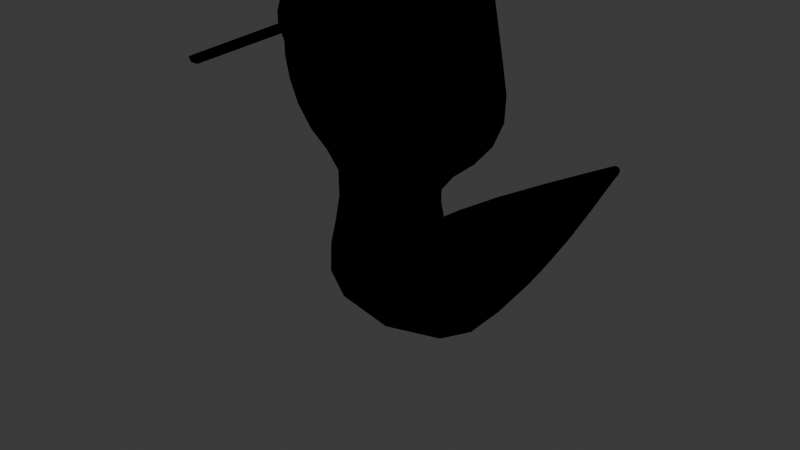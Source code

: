 # Source: AlyShieldSnake.blend  (saved by Blender 4.3.34; exported with 4.5.12 LTS)
import bpy
from mathutils import Matrix  # noqa: F401  (used for matrix-valued properties, if any)

bpy.ops.wm.read_factory_settings(use_empty=True)
scene = bpy.context.scene
scene.name = 'Scene'

# ---- collections
col_collection = bpy.data.collections.new('Collection'); scene.collection.children.link(col_collection)

# ---- images (referenced by path relative to the original .blend; pixels are not part of the script)
import os
ASSET_DIR = os.environ.get("B2B_ASSET_DIR", "")  # directory of the original .blend (textures are referenced by path, not embedded)
HERE = os.path.dirname(os.path.abspath(__file__))  # packed textures are extracted next to this script under _unpacked/

def load_image(name, relpath, width, height, colorspace="sRGB"):
    """Load a texture the original file referenced (path relative to the .blend, or extracted next to this script)."""
    p = next((c for c in (os.path.join(HERE, relpath), os.path.join(ASSET_DIR, relpath)) if relpath and os.path.exists(c)), "")
    if p:
        img = bpy.data.images.load(p, check_existing=True)
        img.name = name
    else:  # same state as the original file: an image datablock whose file is absent (Cycles renders it pink)
        img = bpy.data.images.new(name, width, height)
        img.source = "FILE"
        img.filepath = "//" + (relpath or name)
    img.colorspace_settings.name = colorspace
    return img
img_body00 = load_image('Body00', 'Body00.png', 1024, 1024, 'sRGB')
img_eye00 = load_image('Eye00', 'Eye00.png', 1024, 1024, 'sRGB')

# ---- materials (node trees are filled in below, after node groups)
mat_body00 = bpy.data.materials.new('Body00')
mat_body00.diffuse_color = (0.3613, 0.3613, 0.3613, 1.0)
mat_body00.roughness = 0.07347
mat_body00.metallic = 0.449
mat_mouth00 = bpy.data.materials.new('Mouth00')
mat_mouth00.diffuse_color = (0.07433, 0.08804, 0.08891, 1.0)
mat_tongue00 = bpy.data.materials.new('Tongue00')
mat_tongue00.diffuse_color = (0.8, 0.04623, 0.3453, 1.0)
mat_eye00 = bpy.data.materials.new('Eye00')
mat_innermouth00 = bpy.data.materials.new('InnerMouth00')
mat_outline = bpy.data.materials.new('Outline')
mat_outline.use_backface_culling = True
mat_outline.diffuse_color = (0.0, 0.0, 0.0, 1.0)

# ---- material node trees
mat_body00.use_nodes = True; mat_body00.node_tree.nodes.clear()
_N = mat_body00.node_tree.nodes; _L = mat_body00.node_tree.links
n0 = _N.new('ShaderNodeBsdfPrincipled'); n0.name = 'Principled BSDF'; n0.location = (10, 300)
n1 = _N.new('ShaderNodeOutputMaterial'); n1.name = 'Material Output'; n1.location = (300, 300)
n2 = _N.new('ShaderNodeTexImage'); n2.name = 'Image Texture'; n2.location = (-280, 280)
n2.image = img_body00
_L.new(n0.outputs[0], n1.inputs[0])
_L.new(n2.outputs[0], n0.inputs[0])
n1.is_active_output = True
mat_mouth00.use_nodes = True; mat_mouth00.node_tree.nodes.clear()
_N = mat_mouth00.node_tree.nodes; _L = mat_mouth00.node_tree.links
n0 = _N.new('ShaderNodeBsdfPrincipled'); n0.name = 'Principled BSDF'; n0.location = (10, 300)
n0.inputs[0].default_value = (0.02122, 0.02122, 0.02122, 1.0)
n1 = _N.new('ShaderNodeOutputMaterial'); n1.name = 'Material Output'; n1.location = (300, 300)
_L.new(n0.outputs[0], n1.inputs[0])
n1.is_active_output = True
mat_tongue00.use_nodes = True; mat_tongue00.node_tree.nodes.clear()
_N = mat_tongue00.node_tree.nodes; _L = mat_tongue00.node_tree.links
n0 = _N.new('ShaderNodeBsdfPrincipled'); n0.name = 'Principled BSDF'; n0.location = (10, 300)
n0.inputs[0].default_value = (0.8001, 0.009184, 0.4985, 1.0)
n1 = _N.new('ShaderNodeOutputMaterial'); n1.name = 'Material Output'; n1.location = (300, 300)
_L.new(n0.outputs[0], n1.inputs[0])
n1.is_active_output = True
mat_eye00.use_nodes = True; mat_eye00.node_tree.nodes.clear()
_N = mat_eye00.node_tree.nodes; _L = mat_eye00.node_tree.links
n0 = _N.new('ShaderNodeBsdfPrincipled'); n0.name = 'Principled BSDF'; n0.location = (10, 300)
n1 = _N.new('ShaderNodeOutputMaterial'); n1.name = 'Material Output'; n1.location = (300, 300)
n2 = _N.new('ShaderNodeTexImage'); n2.name = 'Image Texture'; n2.location = (-825, 258)
n2.image = img_eye00
n3 = _N.new('ShaderNodeMix'); n3.name = 'Mix.001'; n3.location = (-491, 315)
n3.data_type = 'RGBA'
n3.inputs[6].default_value = (0.02122, 0.02122, 0.02122, 1.0)
_L.new(n0.outputs[0], n1.inputs[0])
_L.new(n2.outputs[1], n3.inputs[0])
_L.new(n3.outputs[2], n0.inputs[0])
_L.new(n2.outputs[0], n3.inputs[7])
n1.is_active_output = True
mat_innermouth00.use_nodes = True; mat_innermouth00.node_tree.nodes.clear()
_N = mat_innermouth00.node_tree.nodes; _L = mat_innermouth00.node_tree.links
n0 = _N.new('ShaderNodeBsdfPrincipled'); n0.name = 'Principled BSDF'; n0.location = (10, 300)
n0.inputs[0].default_value = (0.8001, 0.09442, 0.2545, 1.0)
n1 = _N.new('ShaderNodeOutputMaterial'); n1.name = 'Material Output'; n1.location = (300, 300)
_L.new(n0.outputs[0], n1.inputs[0])
n1.is_active_output = True
mat_outline.use_nodes = True; mat_outline.node_tree.nodes.clear()
_N = mat_outline.node_tree.nodes; _L = mat_outline.node_tree.links
n0 = _N.new('ShaderNodeOutputMaterial'); n0.name = 'Material Output'; n0.location = (300, 300)
n1 = _N.new('ShaderNodeEmission'); n1.name = 'Emission'; n1.location = (10, 300)
n1.inputs[0].default_value = (0.0, 0.0, 0.0, 1.0)
_L.new(n1.outputs[0], n0.inputs[0])
n0.is_active_output = True

# ---- world
world_world = bpy.data.worlds.new('World'); scene.world = world_world
world_world.use_nodes = True; world_world.node_tree.nodes.clear()
_N = world_world.node_tree.nodes; _L = world_world.node_tree.links
n0 = _N.new('ShaderNodeOutputWorld'); n0.name = 'World Output'; n0.location = (300, 300)
n1 = _N.new('ShaderNodeBackground'); n1.name = 'Background'; n1.location = (10, 300)
n1.inputs[0].default_value = (0.05088, 0.05088, 0.05088, 1.0)
_L.new(n1.outputs[0], n0.inputs[0])
n0.is_active_output = True
world_world.color = (0.05088, 0.05088, 0.05088)
world_world.sun_shadow_jitter_overblur = 0.0

# ---- meshes
me_plane = bpy.data.meshes.new('Plane')
me_plane.from_pydata([(-0.006685, 1.786, -0.006685), (0.006685, 1.786, -0.006685), (0.006685, 1.786, 0.006685), (-0.006685, 1.786, 0.006685), (-0.3637, -0.8408, -0.02345), (0.3637, -0.8408, -0.02345), (0.3637, -0.6161, 0.2089), (-0.3637, -0.6161, 0.2089), (-0.5297, -1.048, 1.4), (0.5297, -1.048, 1.4), (0.5297, -0.6619, 1.4), (-0.5297, -0.6619, 1.4), (0.06914, -1.51, 2.021), (-0.06914, -1.51, 2.021), (-0.4304, -1.121, 1.729), (0.4304, -1.121, 1.729), (0.4304, -0.7462, 2.09), (-0.4304, -0.7462, 2.09), (-0.2406, -0.9834, 0.904), (0.2406, -0.9834, 0.904), (0.2406, -0.7263, 0.904), (-0.2406, -0.7263, 0.904), (-0.2246, 0.5761, -0.13), (0.2246, 0.5761, -0.13), (0.2246, 0.5761, 0.13), (-0.2246, 0.5761, 0.13), (-0.4052, -1.026, 1.133), (0.4052, -1.026, 1.133), (0.4052, -0.6841, 1.133), (-0.4052, -0.6841, 1.133), (-0.5153, -1.088, 1.642), (0.5153, -1.088, 1.642), (0.5153, -0.6215, 1.719), (-0.5153, -0.6215, 1.719), (-0.2799, -0.9906, 0.5051), (0.2799, -0.9906, 0.5051), (0.2799, -0.7191, 0.5494), (-0.2799, -0.7191, 0.5494), (-0.2104, -1.321, 1.778), (0.2104, -1.321, 1.778), (-0.3179, -0.1512, -0.1573), (0.3179, -0.1512, -0.1573), (0.3179, -0.107, 0.1573), (-0.3179, -0.107, 0.1573), (-0.01158, 1.786, -0.01158), (0.01158, 1.786, -0.01158), (0.01158, 1.786, 0.01158), (-0.01158, 1.786, 0.01158), (-0.008819, 1.786, -0.008774), (0.008819, 1.786, -0.008774), (0.008819, 1.786, 0.008774), (-0.008819, 1.786, 0.008774), (-0.01227, 1.768, -0.01085), (0.01227, 1.768, -0.01085), (0.01227, 1.768, 0.01085), (-0.01227, 1.768, 0.01085), (-0.06127, 1.501, -0.0391), (0.06127, 1.501, -0.0391), (0.06127, 1.501, 0.0391), (-0.06127, 1.501, 0.0391), (-0.006685, 1.786, 0.0), (0.0, 1.786, 0.006685), (0.006685, 1.786, 0.0), (0.0, 1.786, -0.006685), (-0.077, -1.519, 1.933), (0.077, -1.519, 1.933), (-1.164e-10, -1.523, 2.036), (-0.3325, -0.9734, 0.219), (-2.561e-09, -0.8829, -0.06701), (0.3325, -0.9734, 0.219), (5.472e-09, -1.042, 0.4968), (0.5002, -0.7285, 0.0927), (0.3325, -0.7048, 0.3532), (0.3849, -0.8549, 0.5272), (2.561e-09, -0.574, 0.2524), (-0.3325, -0.7048, 0.3532), (-5.472e-09, -0.6682, 0.5577), (-0.5002, -0.7285, 0.0927), (-0.3849, -0.8549, 0.5272), (-0.2378, -0.9832, 0.7366), (0.2378, -0.9832, 0.7366), (-2.328e-10, -1.032, 0.904), (0.2378, -0.7266, 0.7422), (0.3308, -0.8549, 0.904), (-0.2378, -0.7266, 0.7422), (2.328e-10, -0.6781, 0.904), (-0.3308, -0.8549, 0.904), (-0.4849, -1.037, 1.26), (-1.397e-09, -1.09, 1.133), (0.4849, -1.037, 1.26), (-8.382e-09, -1.12, 1.4), (0.5572, -0.8549, 1.133), (0.4849, -0.6728, 1.26), (0.7283, -0.8549, 1.4), (1.397e-09, -0.6201, 1.133), (-0.4849, -0.6728, 1.26), (8.382e-09, -0.5896, 1.4), (-0.5572, -0.8549, 1.133), (-0.7283, -0.8549, 1.4), (-0.3264, -1.204, 1.752), (-2.503e-09, -1.192, 1.661), (0.3264, -1.204, 1.752), (-2.488e-09, -1.333, 1.716), (0.5918, -0.9338, 1.909), (0.3264, -0.9888, 2.135), (2.503e-09, -0.6759, 2.158), (-0.3264, -0.9888, 2.135), (2.488e-09, -1.245, 2.169), (-0.5918, -0.9338, 1.909), (-0.4877, -1.094, 1.7), (-4.191e-09, -1.176, 1.628), (0.4877, -1.094, 1.7), (0.7085, -0.8549, 1.68), (0.4877, -0.6358, 1.927), (4.191e-09, -0.534, 1.733), (-0.4877, -0.6358, 1.927), (-0.7085, -0.8549, 1.68), (-0.28, 0.1916, -0.1538), (6.286e-09, 0.5761, -0.1787), (0.28, 0.1916, -0.1538), (-4.424e-09, -0.1595, -0.2162), (0.3088, 0.5761, 3.609e-09), (0.28, 0.1971, 0.1538), (0.4371, -0.1291, 0.0), (-6.286e-09, 0.5761, 0.1787), (-0.28, 0.1971, 0.1538), (4.424e-09, -0.09865, 0.2162), (-0.3088, 0.5761, -3.609e-09), (-0.4371, -0.1291, 0.0), (-0.3526, -0.5305, -0.1345), (0.3526, -0.5305, -0.1345), (0.3526, -0.3973, 0.1576), (-0.3526, -0.3973, 0.1576), (-0.006595, 1.786, -0.006595), (0.0, 1.786, -0.01158), (0.006595, 1.786, -0.006595), (0.01158, 1.786, 0.0), (0.006595, 1.786, 0.006595), (0.0, 1.786, 0.01158), (-0.006595, 1.786, 0.006595), (-0.01158, 1.786, 0.0), (-0.008628, 1.786, -0.008622), (0.008628, 1.786, -0.008622), (0.0, 1.786, -0.01206), (0.008628, 1.786, 0.008622), (0.01213, 1.786, 0.0), (-0.008628, 1.786, 0.008622), (-1.164e-10, 1.786, 0.01206), (-0.01213, 1.786, 0.0), (-0.00955, 1.783, -0.00927), (0.00955, 1.783, -0.00927), (-1.455e-11, 1.768, -0.01492), (0.00955, 1.783, 0.00927), (0.01687, 1.768, -1.455e-10), (-0.00955, 1.783, 0.00927), (1.455e-11, 1.768, 0.01492), (-0.01687, 1.768, 1.455e-10), (-0.02274, 1.711, -0.01689), (0.02274, 1.711, -0.01689), (1.164e-09, 1.501, -0.05376), (0.02274, 1.711, 0.01689), (0.08425, 1.501, 7.567e-10), (-0.02274, 1.711, 0.01689), (-1.164e-09, 1.501, 0.05376), (-0.08425, 1.501, -7.567e-10), (-0.1401, 1.068, -0.08412), (0.1401, 1.068, -0.08412), (0.1401, 1.068, 0.08412), (-0.1401, 1.068, 0.08412), (-0.3088, -1.003, 1.024), (0.3088, -1.003, 1.024), (0.3088, -0.707, 1.024), (-0.3088, -0.707, 1.024), (-0.534, -1.07, 1.536), (0.534, -1.07, 1.536), (0.534, -0.64, 1.546), (-0.534, -0.64, 1.546), (0.0, 1.786, 7.276e-12), (-1.164e-10, -1.546, 1.932), (-3.74e-09, -1.024, 0.1938), (0.4572, -0.8391, 0.2861), (3.74e-09, -0.6544, 0.3783), (-0.4572, -0.8391, 0.2861), (2.765e-09, -1.031, 0.7356), (0.327, -0.8549, 0.7394), (-2.765e-09, -0.6785, 0.7432), (-0.327, -0.8549, 0.7394), (3.609e-09, -1.105, 1.26), (0.6667, -0.8549, 1.26), (-3.609e-09, -0.6046, 1.26), (-0.6667, -0.8549, 1.26), (-1.12e-08, -1.245, 1.68), (0.4489, -1.096, 1.944), (1.12e-08, -0.9484, 2.207), (-0.4489, -1.096, 1.944), (2.212e-09, -1.436, 2.111), (-7.531e-09, -1.179, 1.658), (0.6706, -0.8647, 1.813), (7.531e-09, -0.55, 1.969), (-0.6706, -0.8647, 1.813), (-4.278e-09, 0.1906, -0.2114), (0.385, 0.1944, 3.027e-09), (4.278e-09, 0.1982, 0.2114), (-0.385, 0.1944, -3.027e-09), (-3.114e-09, -0.5555, -0.1892), (0.4848, -0.4639, 0.01159), (3.114e-09, -0.3723, 0.2124), (-0.4848, -0.4639, 0.01159), (-4.366e-11, 1.786, -0.008625), (0.008625, 1.786, -5.093e-11), (3.638e-11, 1.786, 0.008625), (-0.008625, 1.786, 5.093e-11), (0.0, 1.786, -0.01157), (0.01158, 1.786, 1.164e-10), (-2.91e-11, 1.786, 0.01157), (-0.01158, 1.786, 0.0), (2.019e-10, 1.783, -0.01275), (0.01313, 1.783, -1.346e-10), (-2.019e-10, 1.783, 0.01275), (-0.01313, 1.783, 1.346e-10), (-3.201e-10, 1.711, -0.02322), (0.03127, 1.711, -1.382e-10), (3.201e-10, 1.711, 0.02322), (-0.03127, 1.711, 1.382e-10), (-2.474e-09, 1.068, -0.1157), (0.1926, 1.068, 1.15e-09), (2.474e-09, 1.068, 0.1157), (-0.1926, 1.068, -1.15e-09), (6.345e-09, -1.058, 1.024), (0.4246, -0.8549, 1.024), (-6.345e-09, -0.6516, 1.024), (-0.4246, -0.8549, 1.024), (-2.387e-09, -1.15, 1.534), (0.7343, -0.8549, 1.541), (2.387e-09, -0.5594, 1.547), (-0.7343, -0.8549, 1.541), (-0.06914, -1.522, 1.822), (0.06914, -1.522, 1.822), (-0.2104, -1.333, 1.778), (0.2104, -1.333, 1.778), (-0.06675, -1.534, 1.908), (0.0, -1.533, 1.804), (0.06675, -1.534, 1.908), (-2.488e-09, -1.336, 1.716), (0.03124, -1.342, 1.938), (-0.03124, -1.342, 1.938), (-0.1216, -1.449, 1.794), (0.1216, -1.449, 1.794), (3.121e-08, -1.557, 1.904), (0.0, -1.444, 1.747), (0.1517, -1.455, 1.922), (-0.1517, -1.455, 1.922), (0.077, -1.551, 1.905), (-1.164e-10, -1.577, 1.901), (-0.077, -1.551, 1.905), (0.2893, -1.324, 1.946), (0.1657, -1.468, 1.92), (-0.2893, -1.324, 1.946), (-0.1657, -1.468, 1.92), (0.06675, -1.531, 1.893), (3.121e-08, -1.555, 1.889), (-0.06675, -1.531, 1.893), (0.03124, -1.341, 1.932), (0.1517, -1.453, 1.907), (-0.03124, -1.341, 1.932), (-0.1517, -1.453, 1.907), (0.2479, -1.343, 1.942), (-0.2479, -1.343, 1.942), (0.2479, -1.34, 1.927), (-0.2479, -1.34, 1.927), (0.005918, -2.165, 1.91), (-0.005918, -2.165, 1.91), (0.005918, -2.163, 1.907), (-0.005918, -2.163, 1.907), (0.2104, -1.257, 2.107), (0.2893, -1.289, 1.942), (-0.2893, -1.289, 1.942), (-0.2104, -1.257, 2.107), (0.1216, -1.435, 2.064), (-0.1216, -1.435, 2.064), (0.1657, -1.436, 1.937), (-0.1657, -1.436, 1.937)], [], [(3, 61, 177, 60), (61, 2, 62, 177), (177, 62, 1, 63), (60, 177, 63, 0), (178, 65, 12, 66), (64, 178, 66, 13), (4, 68, 179, 67), (68, 5, 69, 179), (179, 69, 35, 70), (67, 179, 70, 34), (5, 71, 180, 69), (71, 6, 72, 180), (180, 72, 36, 73), (69, 180, 73, 35), (6, 74, 181, 72), (74, 7, 75, 181), (181, 75, 37, 76), (72, 181, 76, 36), (7, 77, 182, 75), (77, 4, 67, 182), (182, 67, 34, 78), (75, 182, 78, 37), (34, 70, 183, 79), (70, 35, 80, 183), (183, 80, 19, 81), (79, 183, 81, 18), (35, 73, 184, 80), (73, 36, 82, 184), (184, 82, 20, 83), (80, 184, 83, 19), (36, 76, 185, 82), (76, 37, 84, 185), (185, 84, 21, 85), (82, 185, 85, 20), (37, 78, 186, 84), (78, 34, 79, 186), (186, 79, 18, 86), (84, 186, 86, 21), (26, 88, 187, 87), (88, 27, 89, 187), (187, 89, 9, 90), (87, 187, 90, 8), (27, 91, 188, 89), (91, 28, 92, 188), (188, 92, 10, 93), (89, 188, 93, 9), (28, 94, 189, 92), (94, 29, 95, 189), (189, 95, 11, 96), (92, 189, 96, 10), (29, 97, 190, 95), (97, 26, 87, 190), (190, 87, 8, 98), (95, 190, 98, 11), (14, 100, 191, 99), (100, 15, 101, 191), (191, 101, 39, 102), (99, 191, 102, 38), (15, 103, 192, 101), (103, 16, 104, 192), (192, 104, 274, 275), (101, 192, 275, 39), (16, 105, 193, 104), (105, 17, 106, 193), (193, 106, 277, 107), (104, 193, 107, 274), (17, 108, 194, 106), (108, 14, 99, 194), (194, 99, 38, 276), (106, 194, 276, 277), (280, 278, 12, 65), (274, 107, 195, 278), (107, 277, 279, 195), (195, 279, 13, 66), (278, 195, 66, 12), (279, 281, 64, 13), (30, 110, 196, 109), (110, 31, 111, 196), (196, 111, 15, 100), (109, 196, 100, 14), (31, 112, 197, 111), (112, 32, 113, 197), (197, 113, 16, 103), (111, 197, 103, 15), (32, 114, 198, 113), (114, 33, 115, 198), (198, 115, 17, 105), (113, 198, 105, 16), (33, 116, 199, 115), (116, 30, 109, 199), (199, 109, 14, 108), (115, 199, 108, 17), (22, 118, 200, 117), (118, 23, 119, 200), (200, 119, 41, 120), (117, 200, 120, 40), (23, 121, 201, 119), (121, 24, 122, 201), (201, 122, 42, 123), (119, 201, 123, 41), (24, 124, 202, 122), (124, 25, 125, 202), (202, 125, 43, 126), (122, 202, 126, 42), (25, 127, 203, 125), (127, 22, 117, 203), (203, 117, 40, 128), (125, 203, 128, 43), (40, 120, 204, 129), (120, 41, 130, 204), (204, 130, 5, 68), (129, 204, 68, 4), (41, 123, 205, 130), (123, 42, 131, 205), (205, 131, 6, 71), (130, 205, 71, 5), (42, 126, 206, 131), (126, 43, 132, 206), (206, 132, 7, 74), (131, 206, 74, 6), (43, 128, 207, 132), (128, 40, 129, 207), (207, 129, 4, 77), (132, 207, 77, 7), (44, 133, 208, 134), (134, 208, 135, 45), (208, 63, 1, 135), (133, 0, 63, 208), (45, 135, 209, 136), (136, 209, 137, 46), (209, 62, 2, 137), (135, 1, 62, 209), (46, 137, 210, 138), (138, 210, 139, 47), (210, 61, 3, 139), (137, 2, 61, 210), (47, 139, 211, 140), (140, 211, 133, 44), (211, 60, 0, 133), (139, 3, 60, 211), (44, 134, 212, 141), (134, 45, 142, 212), (212, 142, 49, 143), (141, 212, 143, 48), (45, 136, 213, 142), (136, 46, 144, 213), (213, 144, 50, 145), (142, 213, 145, 49), (46, 138, 214, 144), (138, 47, 146, 214), (214, 146, 51, 147), (144, 214, 147, 50), (47, 140, 215, 146), (140, 44, 141, 215), (215, 141, 48, 148), (146, 215, 148, 51), (48, 143, 216, 149), (143, 49, 150, 216), (216, 150, 53, 151), (149, 216, 151, 52), (49, 145, 217, 150), (145, 50, 152, 217), (217, 152, 54, 153), (150, 217, 153, 53), (50, 147, 218, 152), (147, 51, 154, 218), (218, 154, 55, 155), (152, 218, 155, 54), (51, 148, 219, 154), (148, 48, 149, 219), (219, 149, 52, 156), (154, 219, 156, 55), (52, 151, 220, 157), (151, 53, 158, 220), (220, 158, 57, 159), (157, 220, 159, 56), (53, 153, 221, 158), (153, 54, 160, 221), (221, 160, 58, 161), (158, 221, 161, 57), (54, 155, 222, 160), (155, 55, 162, 222), (222, 162, 59, 163), (160, 222, 163, 58), (55, 156, 223, 162), (156, 52, 157, 223), (223, 157, 56, 164), (162, 223, 164, 59), (56, 159, 224, 165), (159, 57, 166, 224), (224, 166, 23, 118), (165, 224, 118, 22), (57, 161, 225, 166), (161, 58, 167, 225), (225, 167, 24, 121), (166, 225, 121, 23), (58, 163, 226, 167), (163, 59, 168, 226), (226, 168, 25, 124), (167, 226, 124, 24), (59, 164, 227, 168), (164, 56, 165, 227), (227, 165, 22, 127), (168, 227, 127, 25), (18, 81, 228, 169), (81, 19, 170, 228), (228, 170, 27, 88), (169, 228, 88, 26), (19, 83, 229, 170), (83, 20, 171, 229), (229, 171, 28, 91), (170, 229, 91, 27), (20, 85, 230, 171), (85, 21, 172, 230), (230, 172, 29, 94), (171, 230, 94, 28), (21, 86, 231, 172), (86, 18, 169, 231), (231, 169, 26, 97), (172, 231, 97, 29), (8, 90, 232, 173), (90, 9, 174, 232), (232, 174, 31, 110), (173, 232, 110, 30), (9, 93, 233, 174), (93, 10, 175, 233), (233, 175, 32, 112), (174, 233, 112, 31), (10, 96, 234, 175), (96, 11, 176, 234), (234, 176, 33, 114), (175, 234, 114, 32), (11, 98, 235, 176), (98, 8, 173, 235), (235, 173, 30, 116), (176, 235, 116, 33), (236, 241, 253, 254), (241, 237, 252, 253), (238, 243, 249, 246), (243, 239, 247, 249), (249, 247, 237, 241), (246, 249, 241, 236), (239, 255, 256, 247), (247, 256, 252, 237), (257, 238, 246, 258), (258, 246, 236, 254), (250, 266, 268, 263), (102, 39, 239, 243), (38, 102, 243, 238), (276, 38, 238, 257), (39, 275, 255, 239), (178, 64, 281, 276, 275, 280, 65), (257, 255, 275, 276), (242, 248, 253, 252), (248, 240, 254, 253), (266, 250, 256, 255), (250, 242, 252, 256), (251, 267, 257, 258), (240, 251, 258, 254), (267, 266, 255, 257), (260, 259, 263, 268, 269, 265, 261), (248, 242, 259, 260), (251, 240, 261, 265), (242, 250, 263, 259), (240, 248, 260, 261), (262, 244, 270, 272), (267, 251, 265, 269), (245, 244, 266, 267), (262, 264, 269, 268), (244, 262, 268, 266), (264, 245, 267, 269), (270, 271, 273, 272), (244, 245, 271, 270), (245, 264, 273, 271), (264, 262, 272, 273), (277, 276, 281, 279), (275, 274, 278, 280)])
me_plane.polygons.foreach_set('use_smooth', [True] * 277)
me_plane.polygons.foreach_set('material_index', [0, 0, 0, 0, 0, 0, 0, 0, 0, 0, 0, 0, 0, 0, 0, 0, 0, 0, 0, 0, 0, 0, 0, 0, 0, 0, 0, 0, 0, 0, 0, 0, 0, 0, 0, 0, 0, 0, 0, 0, 0, 0, 0, 0, 0, 0, 0, 0, 0, 0, 0, 0, 0, 0, 0, 0, 0, 0, 0, 0, 0, 0, 0, 0, 0, 0, 0, 0, 0, 0, 0, 0, 0, 0, 0, 0, 0, 0, 0, 0, 0, 0, 0, 0, 0, 0, 0, 0, 0, 0, 0, 0, 0, 0, 0, 0, 0, 0, 0, 0, 0, 0, 0, 0, 0, 0, 0, 0, 0, 0, 0, 0, 0, 0, 0, 0, 0, 0, 0, 0, 0, 0, 0, 0, 0, 0, 0, 0, 0, 0, 0, 0, 0, 0, 0, 0, 0, 0, 0, 0, 0, 0, 0, 0, 0, 0, 0, 0, 0, 0, 0, 0, 0, 0, 0, 0, 0, 0, 0, 0, 0, 0, 0, 0, 0, 0, 0, 0, 0, 0, 0, 0, 0, 0, 0, 0, 0, 0, 0, 0, 0, 0, 0, 0, 0, 0, 0, 0, 0, 0, 0, 0, 0, 0, 0, 0, 0, 0, 0, 0, 0, 0, 0, 0, 0, 0, 0, 0, 0, 0, 0, 0, 0, 0, 0, 0, 0, 0, 0, 0, 0, 0, 0, 0, 0, 0, 0, 0, 0, 0, 0, 0, 0, 0, 0, 0, 1, 1, 1, 1, 1, 1, 1, 1, 1, 1, 1, 0, 0, 0, 0, 0, 0, 1, 1, 1, 1, 1, 1, 1, 4, 1, 1, 1, 1, 2, 1, 1, 1, 1, 1, 2, 2, 2, 2, 3, 3])
_uv = me_plane.uv_layers.new(name='UVMap')
_uv.uv.foreach_set('vector', [0.5408, 0.6345, 0.5415, 0.6345, 0.5415, 0.6358, 0.5408, 0.6358, 0.5415, 0.6345, 0.5422, 0.6345, 0.5422, 0.6358, 0.5415, 0.6358, 0.5415, 0.6358, 0.5422, 0.6358, 0.5422, 0.6372, 0.5415, 0.6372, 0.5408, 0.6358, 0.5415, 0.6358, 0.5415, 0.6372, 0.5408, 0.6372, 0.4465, 0.6909, 0.446, 0.6756, 0.4631, 0.6772, 0.4663, 0.6909, 0.446, 0.7062, 0.4465, 0.6909, 0.4663, 0.6909, 0.4631, 0.7046, 0.8756, 0.3976, 0.8034, 0.4052, 0.8034, 0.3505, 0.8694, 0.3467, 0.8034, 0.4052, 0.7313, 0.3976, 0.7375, 0.3467, 0.8034, 0.3505, 0.8034, 0.3505, 0.7375, 0.3467, 0.7479, 0.29, 0.8034, 0.2904, 0.8694, 0.3467, 0.8034, 0.3505, 0.8034, 0.2904, 0.8589, 0.29, 0.7313, 0.3976, 0.7043, 0.3775, 0.7128, 0.3367, 0.7375, 0.3467, 0.6579, 0.2898, 0.6179, 0.2963, 0.6063, 0.2677, 0.6413, 0.2524, 0.6413, 0.2524, 0.6063, 0.2677, 0.577, 0.2419, 0.6044, 0.2215, 0.7375, 0.3467, 0.7128, 0.3367, 0.7271, 0.2889, 0.7479, 0.29, 0.6179, 0.2963, 0.5791, 0.3217, 0.5714, 0.2943, 0.6063, 0.2677, 0.07878, 0.3217, 0.03994, 0.2963, 0.05153, 0.2677, 0.08644, 0.2943, 0.08644, 0.2943, 0.05153, 0.2677, 0.08083, 0.2419, 0.1095, 0.2671, 0.6063, 0.2677, 0.5714, 0.2943, 0.5484, 0.2671, 0.577, 0.2419, 0.03994, 0.2963, 3.944e-08, 0.2898, 0.01658, 0.2524, 0.05153, 0.2677, 0.9026, 0.3775, 0.8756, 0.3976, 0.8694, 0.3467, 0.8941, 0.3367, 0.8941, 0.3367, 0.8694, 0.3467, 0.8589, 0.29, 0.8798, 0.2889, 0.05153, 0.2677, 0.01658, 0.2524, 0.05341, 0.2215, 0.08083, 0.2419, 0.8589, 0.29, 0.8034, 0.2904, 0.8034, 0.2437, 0.8506, 0.2446, 0.8034, 0.2904, 0.7479, 0.29, 0.7563, 0.2446, 0.8034, 0.2437, 0.8034, 0.2437, 0.7563, 0.2446, 0.7557, 0.2117, 0.8034, 0.2105, 0.8506, 0.2446, 0.8034, 0.2437, 0.8034, 0.2105, 0.8511, 0.2117, 0.7479, 0.29, 0.7271, 0.2889, 0.7386, 0.2471, 0.7563, 0.2446, 0.6044, 0.2215, 0.577, 0.2419, 0.5482, 0.2166, 0.5708, 0.1955, 0.5708, 0.1955, 0.5482, 0.2166, 0.526, 0.1933, 0.5484, 0.1717, 0.7563, 0.2446, 0.7386, 0.2471, 0.7379, 0.2147, 0.7557, 0.2117, 0.577, 0.2419, 0.5484, 0.2671, 0.5241, 0.2395, 0.5482, 0.2166, 0.1095, 0.2671, 0.08083, 0.2419, 0.1097, 0.2166, 0.1338, 0.2395, 0.1338, 0.2395, 0.1097, 0.2166, 0.1318, 0.1933, 0.156, 0.2166, 0.5482, 0.2166, 0.5241, 0.2395, 0.5019, 0.2166, 0.526, 0.1933, 0.08083, 0.2419, 0.05341, 0.2215, 0.08706, 0.1955, 0.1097, 0.2166, 0.8798, 0.2889, 0.8589, 0.29, 0.8506, 0.2446, 0.8683, 0.2471, 0.8683, 0.2471, 0.8506, 0.2446, 0.8511, 0.2117, 0.869, 0.2147, 0.1097, 0.2166, 0.08706, 0.1955, 0.1094, 0.1717, 0.1318, 0.1933, 0.8838, 0.1656, 0.8034, 0.1641, 0.8034, 0.1386, 0.8996, 0.1403, 0.8034, 0.1641, 0.7231, 0.1656, 0.7073, 0.1403, 0.8034, 0.1386, 0.8034, 0.1386, 0.7073, 0.1403, 0.6984, 0.1124, 0.8034, 0.1107, 0.8996, 0.1403, 0.8034, 0.1386, 0.8034, 0.1107, 0.9085, 0.1124, 0.7231, 0.1656, 0.693, 0.1697, 0.6712, 0.1446, 0.7073, 0.1403, 0.5342, 0.1225, 0.502, 0.1535, 0.4892, 0.1309, 0.525, 0.09632, 0.525, 0.09632, 0.4892, 0.1309, 0.472, 0.1089, 0.5104, 0.07182, 0.7073, 0.1403, 0.6712, 0.1446, 0.659, 0.1171, 0.6984, 0.1124, 0.502, 0.1535, 0.4634, 0.1907, 0.444, 0.1744, 0.4892, 0.1309, 0.1945, 0.1907, 0.1559, 0.1535, 0.1687, 0.1309, 0.2139, 0.1744, 0.2139, 0.1744, 0.1687, 0.1309, 0.1859, 0.1089, 0.235, 0.1561, 0.4892, 0.1309, 0.444, 0.1744, 0.4228, 0.1561, 0.472, 0.1089, 0.1559, 0.1535, 0.1237, 0.1225, 0.1329, 0.09632, 0.1687, 0.1309, 0.9139, 0.1697, 0.8838, 0.1656, 0.8996, 0.1403, 0.9356, 0.1446, 0.9356, 0.1446, 0.8996, 0.1403, 0.9085, 0.1124, 0.9479, 0.1171, 0.1687, 0.1309, 0.1329, 0.09632, 0.1475, 0.07182, 0.1859, 0.1089, 0.2591, 0.6335, 0.2461, 0.7192, 0.2354, 0.7191, 0.2424, 0.6541, 0.2461, 0.7192, 0.2591, 0.8042, 0.2424, 0.7835, 0.2354, 0.7191, 0.2354, 0.7191, 0.2424, 0.7835, 0.219, 0.7604, 0.2175, 0.719, 0.2424, 0.6541, 0.2354, 0.7191, 0.2175, 0.719, 0.219, 0.677, 0.7181, 0.04601, 0.6861, 0.01496, 0.7144, 0.004297, 0.7387, 0.03944, 0.1697, 0.8071, 0.1212, 0.8106, 0.1405, 0.7618, 0.1723, 0.7642, 0.1723, 0.7642, 0.1405, 0.7618, 0.1615, 0.7079, 0.1767, 0.7148, 0.7387, 0.03944, 0.7144, 0.004297, 0.7461, 0.0, 0.7617, 0.03164, 0.1212, 0.8106, 0.05091, 0.7602, 0.08906, 0.7218, 0.1405, 0.7618, 0.05091, 0.7602, 5.349e-08, 0.6904, 0.0486, 0.6707, 0.08906, 0.7218, 0.08906, 0.7218, 0.0486, 0.6707, 0.1023, 0.6492, 0.1304, 0.6801, 0.1405, 0.7618, 0.08906, 0.7218, 0.1304, 0.6801, 0.1615, 0.7079, 5.349e-08, 0.6904, 0.00307, 0.6418, 0.04598, 0.6388, 0.0486, 0.6707, 0.9208, 0.01496, 0.8888, 0.04601, 0.8682, 0.03944, 0.8924, 0.004297, 0.8924, 0.004297, 0.8682, 0.03944, 0.8452, 0.03164, 0.8608, 0.0, 0.0486, 0.6707, 0.04598, 0.6388, 0.0953, 0.634, 0.1023, 0.6492, 0.4447, 0.6581, 0.4697, 0.6668, 0.4631, 0.6772, 0.446, 0.6756, 0.1615, 0.7079, 0.1304, 0.6801, 0.1569, 0.6534, 0.1737, 0.6706, 0.1304, 0.6801, 0.1023, 0.6492, 0.1395, 0.6367, 0.1569, 0.6534, 0.1569, 0.6534, 0.1395, 0.6367, 0.1573, 0.6335, 0.1689, 0.6413, 0.1737, 0.6706, 0.1569, 0.6534, 0.1689, 0.6413, 0.1767, 0.6529, 0.4697, 0.715, 0.4447, 0.7238, 0.446, 0.7062, 0.4631, 0.7046, 0.9056, 0.06386, 0.8034, 0.06458, 0.8034, 0.05862, 0.9001, 0.05232, 0.8034, 0.06458, 0.7013, 0.06386, 0.7067, 0.05232, 0.8034, 0.05862, 0.8034, 0.05862, 0.7067, 0.05232, 0.7181, 0.04601, 0.8034, 0.05765, 0.9001, 0.05232, 0.8034, 0.05862, 0.8034, 0.05765, 0.8888, 0.04601, 0.7013, 0.06386, 0.663, 0.06194, 0.6705, 0.03551, 0.7067, 0.05232, 0.4703, 0.03333, 0.4222, 0.06925, 0.3931, 0.03991, 0.4503, 0.01597, 0.4503, 0.01597, 0.3931, 0.03991, 0.3796, 0.007939, 0.4394, -2.284e-08, 0.7067, 0.05232, 0.6705, 0.03551, 0.6861, 0.01496, 0.7181, 0.04601, 0.4222, 0.06925, 0.3703, 0.1152, 0.3397, 0.07959, 0.3931, 0.03991, 0.2875, 0.1152, 0.2357, 0.06925, 0.2647, 0.03991, 0.3181, 0.07959, 0.3181, 0.07959, 0.2647, 0.03991, 0.2783, 0.007939, 0.3289, 0.03801, 0.3931, 0.03991, 0.3397, 0.07959, 0.3289, 0.03801, 0.3796, 0.007939, 0.2357, 0.06925, 0.1875, 0.03333, 0.2076, 0.01597, 0.2647, 0.03991, 0.9439, 0.06194, 0.9056, 0.06386, 0.9001, 0.05232, 0.9364, 0.03551, 0.9364, 0.03551, 0.9001, 0.05232, 0.8888, 0.04601, 0.9208, 0.01496, 0.2647, 0.03991, 0.2076, 0.01597, 0.2185, 1.669e-08, 0.2783, 0.007939, 0.8169, 0.6913, 0.7723, 0.6947, 0.7673, 0.6191, 0.8229, 0.615, 0.7723, 0.6947, 0.728, 0.6969, 0.7121, 0.622, 0.7673, 0.6191, 0.7673, 0.6191, 0.7121, 0.622, 0.7003, 0.5548, 0.7629, 0.55, 0.8229, 0.615, 0.7673, 0.6191, 0.7629, 0.55, 0.8261, 0.5469, 0.5103, 0.4939, 0.4988, 0.4692, 0.5506, 0.4191, 0.5641, 0.4484, 0.4988, 0.4692, 0.4745, 0.4568, 0.5211, 0.4052, 0.5506, 0.4191, 0.5506, 0.4191, 0.5211, 0.4052, 0.5602, 0.3664, 0.5936, 0.3775, 0.5641, 0.4484, 0.5506, 0.4191, 0.5936, 0.3775, 0.6088, 0.4061, 0.9724, 0.6418, 0.9279, 0.6416, 0.9279, 0.5666, 0.9834, 0.5666, 0.9279, 0.6416, 0.8834, 0.6418, 0.8724, 0.5666, 0.9279, 0.5666, 0.9279, 0.5666, 0.8724, 0.5666, 0.8648, 0.5063, 0.9279, 0.5078, 0.9834, 0.5666, 0.9279, 0.5666, 0.9279, 0.5078, 0.9909, 0.5063, 0.1834, 0.4568, 0.159, 0.4692, 0.1072, 0.4191, 0.1367, 0.4052, 0.159, 0.4692, 0.1475, 0.4939, 0.09371, 0.4484, 0.1072, 0.4191, 0.1072, 0.4191, 0.09371, 0.4484, 0.04903, 0.4061, 0.06426, 0.3775, 0.1367, 0.4052, 0.1072, 0.4191, 0.06426, 0.3775, 0.09769, 0.3664, 0.8261, 0.5469, 0.7629, 0.55, 0.7579, 0.4715, 0.8282, 0.4713, 0.7629, 0.55, 0.7003, 0.5548, 0.6887, 0.48, 0.7579, 0.4715, 0.7579, 0.4715, 0.6887, 0.48, 0.683, 0.4174, 0.7543, 0.4052, 0.8282, 0.4713, 0.7579, 0.4715, 0.7543, 0.4052, 0.8269, 0.4084, 0.6088, 0.4061, 0.5936, 0.3775, 0.636, 0.3333, 0.654, 0.3561, 0.5936, 0.3775, 0.5602, 0.3664, 0.5977, 0.33, 0.636, 0.3333, 0.636, 0.3333, 0.5977, 0.33, 0.6179, 0.2963, 0.6579, 0.2898, 0.6887, 0.48, 0.6639, 0.4929, 0.6579, 0.4397, 0.683, 0.4174, 0.9909, 0.5063, 0.9279, 0.5078, 0.9279, 0.4535, 0.9978, 0.4487, 0.9279, 0.5078, 0.8648, 0.5063, 0.858, 0.4487, 0.9279, 0.4535, 0.9279, 0.4535, 0.858, 0.4487, 0.8558, 0.4052, 0.9279, 0.4134, 0.9978, 0.4487, 0.9279, 0.4535, 0.9279, 0.4134, 1.0, 0.4052, 0.09769, 0.3664, 0.06426, 0.3775, 0.02188, 0.3333, 0.06011, 0.33, 0.06426, 0.3775, 0.04903, 0.4061, 0.003826, 0.3561, 0.02188, 0.3333, 0.8558, 0.4809, 0.8282, 0.4713, 0.8269, 0.4084, 0.8558, 0.4274, 0.06011, 0.33, 0.02188, 0.3333, 3.944e-08, 0.2898, 0.03994, 0.2963, 0.5428, 0.6381, 0.5433, 0.6371, 0.544, 0.6375, 0.544, 0.6381, 0.5415, 0.6381, 0.5415, 0.6375, 0.5422, 0.6371, 0.5428, 0.6381, 0.5415, 0.6375, 0.5415, 0.6372, 0.5422, 0.6372, 0.5422, 0.6371, 0.5433, 0.6371, 0.5433, 0.6372, 0.544, 0.6372, 0.544, 0.6375, 0.5428, 0.6381, 0.5422, 0.6371, 0.5424, 0.6358, 0.5428, 0.6358, 0.5428, 0.6358, 0.5424, 0.6358, 0.5422, 0.6345, 0.5428, 0.6335, 0.5424, 0.6358, 0.5422, 0.6358, 0.5422, 0.6345, 0.5422, 0.6345, 0.5422, 0.6371, 0.5422, 0.6372, 0.5422, 0.6358, 0.5424, 0.6358, 0.5428, 0.6335, 0.5422, 0.6345, 0.5415, 0.6341, 0.5415, 0.6335, 0.544, 0.6335, 0.544, 0.6341, 0.5433, 0.6345, 0.5428, 0.6335, 0.544, 0.6341, 0.544, 0.6345, 0.5433, 0.6345, 0.5433, 0.6345, 0.5422, 0.6345, 0.5422, 0.6345, 0.5415, 0.6345, 0.5415, 0.6341, 0.5428, 0.6335, 0.5433, 0.6345, 0.5431, 0.6358, 0.5428, 0.6358, 0.5428, 0.6358, 0.5431, 0.6358, 0.5433, 0.6371, 0.5428, 0.6381, 0.5431, 0.6358, 0.5433, 0.6358, 0.5433, 0.6372, 0.5433, 0.6371, 0.5433, 0.6345, 0.5433, 0.6345, 0.5433, 0.6358, 0.5431, 0.6358, 0.5408, 0.6335, 0.5408, 0.6358, 0.5408, 0.6358, 0.5402, 0.6341, 0.5408, 0.6358, 0.5408, 0.6381, 0.5402, 0.6376, 0.5408, 0.6358, 0.7882, 0.9314, 0.7865, 0.9315, 0.7864, 0.9314, 0.7882, 0.9313, 0.7899, 0.9313, 0.7882, 0.9314, 0.7882, 0.9313, 0.7899, 0.9312, 0.5408, 0.6381, 0.5385, 0.6381, 0.5385, 0.6381, 0.5402, 0.6376, 0.5385, 0.6381, 0.5363, 0.6381, 0.5368, 0.6376, 0.5385, 0.6381, 0.3303, 0.6321, 0.3289, 0.6311, 0.329, 0.631, 0.3304, 0.632, 0.3313, 0.6335, 0.3303, 0.6321, 0.3304, 0.632, 0.3314, 0.6335, 0.5363, 0.6381, 0.5363, 0.6358, 0.5363, 0.6358, 0.5368, 0.6376, 0.5363, 0.6358, 0.5363, 0.6335, 0.5368, 0.6341, 0.5363, 0.6358, 0.9279, 0.8821, 0.9262, 0.8821, 0.9261, 0.882, 0.9279, 0.882, 0.9296, 0.8821, 0.9279, 0.8821, 0.9279, 0.882, 0.9296, 0.882, 0.5363, 0.6335, 0.5385, 0.6335, 0.5385, 0.6335, 0.5368, 0.6341, 0.5385, 0.6335, 0.5408, 0.6335, 0.5402, 0.6341, 0.5385, 0.6335, 0.3275, 0.6321, 0.3266, 0.6335, 0.3265, 0.6335, 0.3274, 0.632, 0.3289, 0.6311, 0.3275, 0.6321, 0.3274, 0.632, 0.3289, 0.631, 0.7899, 0.9312, 0.7882, 0.9313, 0.7881, 0.9307, 0.79, 0.9306, 0.7882, 0.9313, 0.7864, 0.9314, 0.7863, 0.9308, 0.7881, 0.9307, 0.7881, 0.9307, 0.7863, 0.9308, 0.7855, 0.928, 0.7879, 0.9279, 0.79, 0.9306, 0.7881, 0.9307, 0.7879, 0.9279, 0.7904, 0.9277, 0.3314, 0.6335, 0.3304, 0.632, 0.3309, 0.6316, 0.3319, 0.6332, 0.3304, 0.632, 0.329, 0.631, 0.3293, 0.6305, 0.3309, 0.6316, 0.3309, 0.6316, 0.3293, 0.6305, 0.3311, 0.6284, 0.3329, 0.6296, 0.3319, 0.6332, 0.3309, 0.6316, 0.3329, 0.6296, 0.3341, 0.6315, 0.9296, 0.882, 0.9279, 0.882, 0.9279, 0.8814, 0.9298, 0.8814, 0.9279, 0.882, 0.9261, 0.882, 0.926, 0.8814, 0.9279, 0.8814, 0.9279, 0.8814, 0.926, 0.8814, 0.9254, 0.8785, 0.9279, 0.8785, 0.9298, 0.8814, 0.9279, 0.8814, 0.9279, 0.8785, 0.9303, 0.8785, 0.3289, 0.631, 0.3274, 0.632, 0.327, 0.6316, 0.3285, 0.6305, 0.3274, 0.632, 0.3265, 0.6335, 0.326, 0.6332, 0.327, 0.6316, 0.327, 0.6316, 0.326, 0.6332, 0.3238, 0.6315, 0.3249, 0.6296, 0.3285, 0.6305, 0.327, 0.6316, 0.3249, 0.6296, 0.3268, 0.6284, 0.7904, 0.9277, 0.7879, 0.9279, 0.7872, 0.9167, 0.7917, 0.9164, 0.7879, 0.9279, 0.7855, 0.928, 0.7827, 0.9169, 0.7872, 0.9167, 0.7872, 0.9167, 0.7827, 0.9169, 0.7724, 0.8763, 0.7844, 0.8758, 0.7917, 0.9164, 0.7872, 0.9167, 0.7844, 0.8758, 0.7966, 0.8748, 0.3341, 0.6315, 0.3329, 0.6296, 0.3409, 0.6219, 0.3426, 0.6249, 0.3329, 0.6296, 0.3311, 0.6284, 0.3379, 0.6201, 0.3409, 0.6219, 0.3409, 0.6219, 0.3379, 0.6201, 0.3631, 0.5897, 0.3702, 0.5936, 0.3426, 0.6249, 0.3409, 0.6219, 0.3702, 0.5936, 0.3738, 0.6008, 0.9303, 0.8785, 0.9279, 0.8785, 0.9279, 0.8671, 0.9324, 0.8671, 0.9279, 0.8785, 0.9254, 0.8785, 0.9234, 0.8671, 0.9279, 0.8671, 0.9279, 0.8671, 0.9234, 0.8671, 0.9157, 0.8255, 0.9279, 0.8255, 0.9324, 0.8671, 0.9279, 0.8671, 0.9279, 0.8255, 0.94, 0.8255, 0.3268, 0.6284, 0.3249, 0.6296, 0.317, 0.6219, 0.3199, 0.6201, 0.3249, 0.6296, 0.3238, 0.6315, 0.3153, 0.6249, 0.317, 0.6219, 0.317, 0.6219, 0.3153, 0.6249, 0.284, 0.6008, 0.2877, 0.5936, 0.3199, 0.6201, 0.317, 0.6219, 0.2877, 0.5936, 0.2948, 0.5897, 0.7966, 0.8748, 0.7844, 0.8758, 0.7787, 0.791, 0.8066, 0.7889, 0.7844, 0.8758, 0.7724, 0.8763, 0.7511, 0.7923, 0.7787, 0.791, 0.7787, 0.791, 0.7511, 0.7923, 0.728, 0.6969, 0.7723, 0.6947, 0.8066, 0.7889, 0.7787, 0.791, 0.7723, 0.6947, 0.8169, 0.6913, 0.3738, 0.6008, 0.3702, 0.5936, 0.4307, 0.5351, 0.4383, 0.5509, 0.3702, 0.5936, 0.3631, 0.5897, 0.4151, 0.5269, 0.4307, 0.5351, 0.4307, 0.5351, 0.4151, 0.5269, 0.4745, 0.4568, 0.4988, 0.4692, 0.4383, 0.5509, 0.4307, 0.5351, 0.4988, 0.4692, 0.5103, 0.4939, 0.94, 0.8255, 0.9279, 0.8255, 0.9279, 0.7394, 0.9556, 0.7395, 0.9279, 0.8255, 0.9157, 0.8255, 0.9001, 0.7395, 0.9279, 0.7394, 0.9279, 0.7394, 0.9001, 0.7395, 0.8834, 0.6418, 0.9279, 0.6416, 0.9556, 0.7395, 0.9279, 0.7394, 0.9279, 0.6416, 0.9724, 0.6418, 0.2948, 0.5897, 0.2877, 0.5936, 0.2272, 0.5351, 0.2428, 0.5269, 0.2877, 0.5936, 0.284, 0.6008, 0.2196, 0.5509, 0.2272, 0.5351, 0.2272, 0.5351, 0.2196, 0.5509, 0.1475, 0.4939, 0.159, 0.4692, 0.2428, 0.5269, 0.2272, 0.5351, 0.159, 0.4692, 0.1834, 0.4568, 0.8511, 0.2117, 0.8034, 0.2105, 0.8034, 0.1862, 0.8647, 0.1875, 0.8034, 0.2105, 0.7557, 0.2117, 0.7422, 0.1875, 0.8034, 0.1862, 0.8034, 0.1862, 0.7422, 0.1875, 0.7231, 0.1656, 0.8034, 0.1641, 0.8647, 0.1875, 0.8034, 0.1862, 0.8034, 0.1641, 0.8838, 0.1656, 0.7557, 0.2117, 0.7379, 0.2147, 0.7193, 0.1911, 0.7422, 0.1875, 0.5484, 0.1717, 0.526, 0.1933, 0.5123, 0.1734, 0.539, 0.1477, 0.539, 0.1477, 0.5123, 0.1734, 0.502, 0.1535, 0.5342, 0.1225, 0.5127, 0.6335, 0.515, 0.6706, 0.4948, 0.6867, 0.4948, 0.6415, 0.526, 0.1933, 0.5019, 0.2166, 0.4821, 0.2025, 0.5123, 0.1734, 0.156, 0.2166, 0.1318, 0.1933, 0.1455, 0.1734, 0.1758, 0.2025, 0.1758, 0.2025, 0.1455, 0.1734, 0.1559, 0.1535, 0.1945, 0.1907, 0.5123, 0.1734, 0.4821, 0.2025, 0.4634, 0.1907, 0.502, 0.1535, 0.1318, 0.1933, 0.1094, 0.1717, 0.1189, 0.1477, 0.1455, 0.1734, 0.869, 0.2147, 0.8511, 0.2117, 0.8647, 0.1875, 0.8876, 0.1911, 0.4739, 0.6707, 0.4762, 0.6335, 0.4948, 0.6422, 0.4948, 0.6874, 0.1455, 0.1734, 0.1189, 0.1477, 0.1237, 0.1225, 0.1559, 0.1535, 0.9085, 0.1124, 0.8034, 0.1107, 0.8034, 0.0836, 0.9093, 0.08518, 0.8034, 0.1107, 0.6984, 0.1124, 0.6976, 0.08518, 0.8034, 0.0836, 0.8034, 0.0836, 0.6976, 0.08518, 0.7013, 0.06386, 0.8034, 0.06458, 0.9093, 0.08518, 0.8034, 0.0836, 0.8034, 0.06458, 0.9056, 0.06386, 0.6984, 0.1124, 0.659, 0.1171, 0.6579, 0.08939, 0.6976, 0.08518, 0.5104, 0.07182, 0.472, 0.1089, 0.4497, 0.09038, 0.4915, 0.05133, 0.4915, 0.05133, 0.4497, 0.09038, 0.4222, 0.06925, 0.4703, 0.03333, 0.6976, 0.08518, 0.6579, 0.08939, 0.663, 0.06194, 0.7013, 0.06386, 0.472, 0.1089, 0.4228, 0.1561, 0.3989, 0.1386, 0.4497, 0.09038, 0.235, 0.1561, 0.1859, 0.1089, 0.2082, 0.09038, 0.2589, 0.1386, 0.2589, 0.1386, 0.2082, 0.09038, 0.2357, 0.06925, 0.2875, 0.1152, 0.4497, 0.09038, 0.3989, 0.1386, 0.3703, 0.1152, 0.4222, 0.06925, 0.1859, 0.1089, 0.1475, 0.07182, 0.1664, 0.05133, 0.2082, 0.09038, 0.9479, 0.1171, 0.9085, 0.1124, 0.9093, 0.08518, 0.949, 0.08939, 0.949, 0.08939, 0.9093, 0.08518, 0.9056, 0.06386, 0.9439, 0.06194, 0.2082, 0.09038, 0.1664, 0.05133, 0.1875, 0.03333, 0.2357, 0.06925, 0.4292, 0.6772, 0.4323, 0.6909, 0.4123, 0.6909, 0.412, 0.6756, 0.4323, 0.6909, 0.4292, 0.7046, 0.412, 0.7062, 0.4123, 0.6909, 0.2166, 0.677, 0.2168, 0.719, 0.195, 0.7189, 0.1933, 0.6946, 0.2168, 0.719, 0.2166, 0.7604, 0.1933, 0.7428, 0.195, 0.7189, 0.195, 0.7189, 0.1933, 0.7428, 0.1785, 0.7323, 0.1767, 0.7186, 0.1933, 0.6946, 0.195, 0.7189, 0.1767, 0.7186, 0.1785, 0.7049, 0.4422, 0.7326, 0.4095, 0.7483, 0.4111, 0.7238, 0.4363, 0.715, 0.4363, 0.715, 0.4111, 0.7238, 0.412, 0.7062, 0.4292, 0.7046, 0.4095, 0.6335, 0.4422, 0.6492, 0.4363, 0.6668, 0.4111, 0.6581, 0.4111, 0.6581, 0.4363, 0.6668, 0.4292, 0.6772, 0.412, 0.6756, 0.522, 0.663, 0.5216, 0.6336, 0.5246, 0.6335, 0.525, 0.6629, 0.2175, 0.719, 0.219, 0.7604, 0.2166, 0.7604, 0.2168, 0.719, 0.219, 0.677, 0.2175, 0.719, 0.2168, 0.719, 0.2166, 0.677, 0.5307, 0.6354, 0.527, 0.668, 0.5251, 0.6674, 0.5251, 0.6335, 0.5343, 0.668, 0.5307, 0.6354, 0.5363, 0.6335, 0.5363, 0.6674, 0.3162, 0.691, 0.3216, 0.6757, 0.3381, 0.6581, 0.367, 0.6335, 0.367, 0.7482, 0.3381, 0.7238, 0.3216, 0.7063, 0.266, 0.6335, 0.266, 0.7483, 0.2591, 0.7483, 0.2591, 0.6335, 0.3076, 0.7041, 0.3122, 0.6909, 0.3162, 0.6909, 0.3109, 0.7062, 0.3122, 0.6909, 0.3076, 0.6777, 0.3109, 0.6756, 0.3162, 0.6909, 0.2698, 0.7401, 0.292, 0.721, 0.2946, 0.7238, 0.266, 0.7483, 0.292, 0.721, 0.3076, 0.7041, 0.3109, 0.7062, 0.2946, 0.7238, 0.292, 0.6608, 0.2698, 0.6417, 0.266, 0.6335, 0.2946, 0.6581, 0.3076, 0.6777, 0.292, 0.6608, 0.2946, 0.6581, 0.3109, 0.6756, 0.2698, 0.6417, 0.2698, 0.7401, 0.266, 0.7483, 0.266, 0.6335, 0.4095, 0.6827, 0.4049, 0.6959, 0.3893, 0.7128, 0.367, 0.7319, 0.367, 0.6335, 0.3893, 0.6526, 0.4049, 0.6695, 0.5216, 0.6963, 0.5221, 0.6853, 0.5251, 0.6853, 0.5246, 0.6963, 0.5212, 0.663, 0.5211, 0.6853, 0.5181, 0.6853, 0.5181, 0.6629, 0.5221, 0.6853, 0.522, 0.663, 0.525, 0.6629, 0.5251, 0.6853, 0.5211, 0.6853, 0.5216, 0.6963, 0.5186, 0.6963, 0.5181, 0.6853, 0.5609, 0.6335, 0.5621, 0.6337, 0.5615, 0.7691, 0.5609, 0.7689, 0.5216, 0.6336, 0.5212, 0.663, 0.5181, 0.6629, 0.5186, 0.6335, 0.5159, 0.6765, 0.5159, 0.6889, 0.515, 0.7319, 0.515, 0.6335, 0.5172, 0.6889, 0.5172, 0.6765, 0.5181, 0.6335, 0.5181, 0.7319, 0.5159, 0.6889, 0.5172, 0.6889, 0.5181, 0.7319, 0.515, 0.7319, 0.5172, 0.6765, 0.5159, 0.6765, 0.515, 0.6335, 0.5181, 0.6335, 0.571, 0.6359, 0.571, 0.6335, 0.5717, 0.6335, 0.5717, 0.6359, 0.4862, 0.7966, 0.4738, 0.7966, 0.4788, 0.6335, 0.4812, 0.6335, 0.5621, 0.6337, 0.5633, 0.6335, 0.5633, 0.7689, 0.5626, 0.7691, 0.4986, 0.796, 0.4862, 0.796, 0.4916, 0.6335, 0.4939, 0.6335, 1.0, 1.0, 1.0, 0.0, 0.0, 2.086e-07, 0.0, 1.0, 1.0, 0.0, 1.0, 1.0, 0.0, 1.0, 0.0, 0.0])
me_plane.materials.append(mat_body00)
me_plane.materials.append(mat_mouth00)
me_plane.materials.append(mat_tongue00)
me_plane.materials.append(mat_eye00)
me_plane.materials.append(mat_innermouth00)
me_plane.materials.append(mat_outline)
me_plane.use_mirror_x = True
me_plane.use_mirror_z = True
me_plane.update()
arm_armature = bpy.data.armatures.new('Armature')  # bones are not reproduced

# ---- objects
ob_plane = bpy.data.objects.new('Plane', me_plane)
ob_armature = bpy.data.objects.new('Armature', arm_armature)

# ---- transforms, parenting, visibility, modifiers, constraints
ob_plane.parent = ob_armature
ob_plane.location = (0.0, 0.0, 0.0)
ob_plane.use_mesh_mirror_x = True
ob_plane.use_mesh_mirror_z = True
_vg = ob_plane.vertex_groups.new(name='Bone.02')
for _i, _w in zip([12, 13, 14, 15, 16, 17, 30, 31, 32, 33, 38, 39, 64, 65, 66, 99, 100, 101, 102, 103, 104, 105, 106, 107, 108, 109, 110, 111, 112, 113, 114, 115, 116, 173, 174, 175, 176, 178, 191, 192, 193, 194, 195, 196, 197, 198, 199, 232, 233, 234, 235, 236, 237, 238, 239, 240, 241, 242, 243, 244, 245, 246, 247, 248, 249, 250, 251, 252, 253, 254, 255, 256, 257, 258, 259, 260, 261, 262, 263, 264, 265, 266, 267, 268, 269, 270, 271, 272, 273, 274, 275, 276, 277, 278, 279, 280, 281], [1.0, 1.0, 1.0, 1.0, 1.0, 1.0, 0.5, 0.5, 0.5, 0.5, 1.0, 1.0, 1.0, 1.0, 1.0, 1.0, 1.0, 1.0, 1.0, 1.0, 1.0, 1.0, 1.0, 1.0, 1.0, 0.75, 0.5, 0.75, 0.5, 0.75, 0.5, 0.75, 0.5, 0.25, 0.25, 0.25, 0.25, 1.0, 1.0, 1.0, 1.0, 1.0, 1.0, 0.75, 0.75, 0.75, 0.75, 0.25, 0.25, 0.25, 0.25, 1.0, 1.0, 1.0, 1.0, 1.0, 1.0, 1.0, 1.0, 1.0, 1.0, 1.0, 1.0, 1.0, 1.0, 1.0, 1.0, 1.0, 1.0, 1.0, 1.0, 1.0, 1.0, 1.0, 1.0, 1.0, 1.0, 1.0, 1.0, 1.0, 1.0, 1.0, 1.0, 1.0, 1.0, 1.0, 1.0, 1.0, 1.0, 1.0, 1.0, 1.0, 1.0, 1.0, 1.0, 1.0, 1.0]): _vg.add([_i], _w, 'REPLACE')
_vg = ob_plane.vertex_groups.new(name='Bone.03')
for _i, _w in zip([8, 9, 10, 11, 14, 15, 16, 17, 30, 31, 32, 33, 87, 89, 90, 92, 93, 95, 96, 98, 99, 100, 101, 103, 104, 105, 106, 108, 109, 110, 111, 112, 113, 114, 115, 116, 173, 174, 175, 176, 187, 188, 189, 190, 191, 192, 193, 194, 196, 197, 198, 199, 232, 233, 234, 235], [1.0, 1.0, 1.0, 1.0, 1.0, 1.0, 1.0, 1.0, 1.0, 1.0, 1.0, 1.0, 0.5, 0.5, 1.0, 0.5, 1.0, 0.5, 1.0, 1.0, 0.5, 1.0, 0.5, 1.0, 0.5, 1.0, 0.5, 1.0, 1.0, 1.0, 1.0, 1.0, 1.0, 1.0, 1.0, 1.0, 1.0, 1.0, 1.0, 1.0, 0.5, 0.5, 0.5, 0.5, 0.5, 0.5, 0.5, 0.5, 1.0, 1.0, 1.0, 1.0, 1.0, 1.0, 1.0, 1.0]): _vg.add([_i], _w, 'REPLACE')
_vg = ob_plane.vertex_groups.new(name='Bone.01')
for _i, _w in zip([8, 9, 10, 11, 26, 27, 28, 29, 30, 31, 32, 33, 87, 88, 89, 90, 91, 92, 93, 94, 95, 96, 97, 98, 109, 110, 111, 112, 113, 114, 115, 116, 169, 170, 171, 172, 173, 174, 175, 176, 187, 188, 189, 190, 196, 197, 198, 199, 228, 229, 230, 231, 232, 233, 234, 235], [1.0, 1.0, 1.0, 1.0, 1.0, 1.0, 1.0, 1.0, 0.5, 0.5, 0.5, 0.5, 1.0, 1.0, 1.0, 1.0, 1.0, 1.0, 1.0, 1.0, 1.0, 1.0, 1.0, 1.0, 0.25, 0.5, 0.25, 0.5, 0.25, 0.5, 0.25, 0.5, 0.5, 0.5, 0.5, 0.5, 0.75, 0.75, 0.75, 0.75, 1.0, 1.0, 1.0, 1.0, 0.25, 0.25, 0.25, 0.25, 0.5, 0.5, 0.5, 0.5, 0.75, 0.75, 0.75, 0.75]): _vg.add([_i], _w, 'REPLACE')
_vg = ob_plane.vertex_groups.new(name='Bone.06')
for _i, _w in zip([18, 19, 20, 21, 26, 27, 28, 29, 79, 80, 81, 82, 83, 84, 85, 86, 87, 88, 89, 91, 92, 94, 95, 97, 169, 170, 171, 172, 183, 184, 185, 186, 187, 188, 189, 190, 228, 229, 230, 231], [1.0, 1.0, 1.0, 1.0, 1.0, 1.0, 1.0, 1.0, 0.5, 0.5, 1.0, 0.5, 1.0, 0.5, 1.0, 1.0, 0.5, 1.0, 0.5, 1.0, 0.5, 1.0, 0.5, 1.0, 1.0, 1.0, 1.0, 1.0, 0.5, 0.5, 0.5, 0.5, 0.5, 0.5, 0.5, 0.5, 1.0, 1.0, 1.0, 1.0]): _vg.add([_i], _w, 'REPLACE')
_vg = ob_plane.vertex_groups.new(name='Bone.00')
for _i, _w in zip([4, 5, 6, 7, 18, 19, 20, 21, 34, 35, 36, 37, 67, 68, 69, 70, 71, 72, 73, 74, 75, 76, 77, 78, 79, 80, 81, 82, 83, 84, 85, 86, 129, 130, 131, 132, 169, 170, 171, 172, 179, 180, 181, 182, 183, 184, 185, 186, 204, 205, 206, 207, 228, 229, 230, 231], [1.0, 1.0, 1.0, 1.0, 1.0, 1.0, 1.0, 1.0, 1.0, 1.0, 1.0, 1.0, 1.0, 1.0, 1.0, 1.0, 1.0, 1.0, 1.0, 1.0, 1.0, 1.0, 1.0, 1.0, 1.0, 1.0, 1.0, 1.0, 1.0, 1.0, 1.0, 1.0, 0.5, 0.5, 0.5, 0.5, 0.5, 0.5, 0.5, 0.5, 1.0, 1.0, 1.0, 1.0, 1.0, 1.0, 1.0, 1.0, 0.5, 0.5, 0.5, 0.5, 0.5, 0.5, 0.5, 0.5]): _vg.add([_i], _w, 'REPLACE')
_vg = ob_plane.vertex_groups.new(name='Bone.04')
for _i, _w in zip([4, 5, 6, 7, 22, 23, 24, 25, 40, 41, 42, 43, 67, 68, 69, 71, 72, 74, 75, 77, 117, 118, 119, 120, 121, 122, 123, 124, 125, 126, 127, 128, 129, 130, 131, 132, 165, 166, 167, 168, 179, 180, 181, 182, 200, 201, 202, 203, 204, 205, 206, 207, 224, 225, 226, 227], [1.0, 1.0, 1.0, 1.0, 1.0, 1.0, 1.0, 1.0, 1.0, 1.0, 1.0, 1.0, 0.5, 1.0, 0.5, 1.0, 0.5, 1.0, 0.5, 1.0, 1.0, 1.0, 1.0, 1.0, 1.0, 1.0, 1.0, 1.0, 1.0, 1.0, 1.0, 1.0, 1.0, 1.0, 1.0, 1.0, 0.5, 0.5, 0.5, 0.5, 0.5, 0.5, 0.5, 0.5, 1.0, 1.0, 1.0, 1.0, 1.0, 1.0, 1.0, 1.0, 0.5, 0.5, 0.5, 0.5]): _vg.add([_i], _w, 'REPLACE')
_vg = ob_plane.vertex_groups.new(name='Bone.05')
for _i, _w in zip([0, 1, 2, 3, 22, 23, 24, 25, 44, 45, 46, 47, 48, 49, 50, 51, 52, 53, 54, 55, 56, 57, 58, 59, 60, 61, 62, 63, 117, 118, 119, 121, 122, 124, 125, 127, 133, 134, 135, 136, 137, 138, 139, 140, 141, 142, 143, 144, 145, 146, 147, 148, 149, 150, 151, 152, 153, 154, 155, 156, 157, 158, 159, 160, 161, 162, 163, 164, 165, 166, 167, 168, 177, 200, 201, 202, 203, 208, 209, 210, 211, 212, 213, 214, 215, 216, 217, 218, 219, 220, 221, 222, 223, 224, 225, 226, 227], [1.0, 1.0, 1.0, 1.0, 1.0, 1.0, 1.0, 1.0, 1.0, 1.0, 1.0, 1.0, 1.0, 1.0, 1.0, 1.0, 1.0, 1.0, 1.0, 1.0, 1.0, 1.0, 1.0, 1.0, 1.0, 1.0, 1.0, 1.0, 0.5, 1.0, 0.5, 1.0, 0.5, 1.0, 0.5, 1.0, 1.0, 1.0, 1.0, 1.0, 1.0, 1.0, 1.0, 1.0, 1.0, 1.0, 1.0, 1.0, 1.0, 1.0, 1.0, 1.0, 1.0, 1.0, 1.0, 1.0, 1.0, 1.0, 1.0, 1.0, 1.0, 1.0, 1.0, 1.0, 1.0, 1.0, 1.0, 1.0, 1.0, 1.0, 1.0, 1.0, 1.0, 0.5, 0.5, 0.5, 0.5, 1.0, 1.0, 1.0, 1.0, 1.0, 1.0, 1.0, 1.0, 1.0, 1.0, 1.0, 1.0, 1.0, 1.0, 1.0, 1.0, 1.0, 1.0, 1.0, 1.0]): _vg.add([_i], _w, 'REPLACE')
_vg = ob_plane.vertex_groups.new(name='Tail00')
for _i, _w in zip([22, 23, 24, 25, 117, 118, 119, 121, 122, 124, 125, 127, 165, 166, 167, 168, 200, 201, 202, 203, 225, 227], [0.8591, 0.8582, 0.858, 0.8573, 0.1068, 0.9124, 0.1071, 0.8407, 0.1124, 0.9113, 0.112, 0.8409, 0.01206, 0.01289, 0.01201, 0.01284, 0.06869, 0.1136, 0.07404, 0.1131, 0.02756, 0.02758]): _vg.add([_i], _w, 'REPLACE')
_vg = ob_plane.vertex_groups.new(name='Tail01')
for _i, _w in zip([22, 23, 24, 25, 118, 121, 124, 127, 165, 166, 167, 168, 224, 225, 226, 227], [0.05171, 0.05198, 0.05193, 0.05213, 0.02049, 0.05227, 0.02096, 0.05223, 0.945, 0.9441, 0.945, 0.9441, 0.9657, 0.9369, 0.9657, 0.9369]): _vg.add([_i], _w, 'REPLACE')
_vg = ob_plane.vertex_groups.new(name='Tail02')
_vg = ob_plane.vertex_groups.new(name='Tail03')
for _i, _w in zip([0, 1, 2, 3, 44, 45, 46, 47, 48, 49, 50, 51, 52, 53, 54, 55, 56, 57, 58, 59, 60, 61, 62, 63, 133, 134, 135, 136, 137, 138, 139, 140, 141, 142, 143, 144, 145, 146, 147, 148, 149, 150, 151, 152, 153, 154, 155, 156, 157, 158, 159, 160, 161, 162, 163, 164, 177, 208, 209, 210, 211, 212, 213, 214, 215, 216, 217, 218, 219, 220, 221, 222, 223], [1.0, 1.0, 1.0, 1.0, 1.0, 1.0, 1.0, 1.0, 1.0, 1.0, 1.0, 1.0, 1.0, 1.0, 1.0, 1.0, 0.9872, 0.9867, 0.9872, 0.9867, 1.0, 1.0, 1.0, 1.0, 1.0, 1.0, 1.0, 1.0, 1.0, 1.0, 1.0, 1.0, 1.0, 1.0, 1.0, 1.0, 1.0, 1.0, 1.0, 1.0, 1.0, 1.0, 1.0, 1.0, 1.0, 1.0, 1.0, 1.0, 0.9999, 0.9999, 0.993, 0.9999, 0.9828, 0.9999, 0.993, 0.9828, 1.0, 1.0, 1.0, 1.0, 1.0, 1.0, 1.0, 1.0, 1.0, 1.0, 1.0, 1.0, 1.0, 1.0, 0.9998, 1.0, 0.9998]): _vg.add([_i], _w, 'REPLACE')
_vg = ob_plane.vertex_groups.new(name='Tail04')
for _i, _w in zip([22, 23, 24, 25, 40, 41, 42, 43, 117, 118, 119, 120, 121, 122, 123, 124, 125, 126, 127, 128, 131, 132, 200, 201, 202, 203, 205, 207], [0.07434, 0.07453, 0.07425, 0.07443, 0.1261, 0.1269, 0.1556, 0.1543, 0.7442, 0.04181, 0.7431, 0.0728, 0.0872, 0.7272, 0.1453, 0.04213, 0.7277, 0.0998, 0.08725, 0.1434, 0.03113, 0.03348, 0.8449, 0.707, 0.8262, 0.7089, 0.01573, 0.01432]): _vg.add([_i], _w, 'REPLACE')
_vg = ob_plane.vertex_groups.new(name='Tail05')
for _i, _w in zip([4, 5, 6, 7, 40, 41, 42, 43, 71, 74, 77, 117, 119, 120, 122, 123, 125, 126, 128, 129, 130, 131, 132, 200, 201, 202, 203, 204, 205, 206, 207], [0.009132, 0.01226, 0.06252, 0.06577, 0.6995, 0.6957, 0.6402, 0.6417, 0.04866, 0.01787, 0.04605, 0.1167, 0.1165, 0.8398, 0.1222, 0.6352, 0.1216, 0.7765, 0.6422, 0.1204, 0.1215, 0.1782, 0.1772, 0.07356, 0.1355, 0.08229, 0.1349, 0.05248, 0.1539, 0.1113, 0.1504]): _vg.add([_i], _w, 'REPLACE')
_vg = ob_plane.vertex_groups.new(name='Tail06')
for _i, _w in zip([4, 5, 6, 7, 40, 41, 42, 43, 67, 69, 71, 72, 74, 75, 77, 123, 126, 128, 129, 130, 131, 132, 180, 181, 182, 204, 205, 206, 207], [0.1211, 0.1203, 0.205, 0.2069, 0.09067, 0.09235, 0.1263, 0.1246, 0.02773, 0.02518, 0.1734, 0.08116, 0.1897, 0.08164, 0.1732, 0.1277, 0.09165, 0.1242, 0.5165, 0.5068, 0.5347, 0.5323, 0.06704, 0.05059, 0.06942, 0.05781, 0.5185, 0.7309, 0.528]): _vg.add([_i], _w, 'REPLACE')
_vg = ob_plane.vertex_groups.new(name='Center00')
for _i, _w in zip([4, 5, 6, 7, 34, 35, 36, 37, 40, 41, 42, 43, 67, 68, 69, 71, 72, 73, 74, 75, 76, 77, 78, 120, 123, 128, 129, 130, 131, 132, 179, 180, 181, 182, 204, 205, 206, 207], [0.5402, 0.5384, 0.3951, 0.3893, 0.0222, 0.01839, 0.0518, 0.05086, 0.05011, 0.05011, 0.0158, 0.01491, 0.1462, 0.4993, 0.145, 0.469, 0.1677, 0.05351, 0.4982, 0.169, 0.002414, 0.4651, 0.05534, 0.05733, 0.0411, 0.03913, 0.2635, 0.2684, 0.142, 0.1412, 0.04508, 0.1789, 0.1294, 0.1812, 0.8462, 0.1908, 0.0884, 0.1879]): _vg.add([_i], _w, 'REPLACE')
_vg = ob_plane.vertex_groups.new(name='Upper00')
for _i, _w in zip([4, 5, 6, 7, 8, 9, 10, 11, 18, 19, 20, 21, 26, 27, 28, 29, 34, 35, 36, 37, 67, 68, 69, 70, 71, 72, 73, 74, 75, 76, 77, 78, 79, 80, 81, 82, 83, 84, 85, 86, 87, 88, 89, 91, 92, 93, 94, 95, 97, 98, 129, 130, 131, 132, 169, 170, 171, 172, 179, 180, 181, 182, 183, 184, 185, 186, 187, 188, 189, 190, 204, 205, 206, 207, 228, 229, 230, 231], [0.299, 0.2997, 0.3129, 0.3128, 0.008418, 0.007104, 0.008282, 0.007158, 0.3203, 0.3495, 0.3199, 0.349, 0.0834, 0.08108, 0.08332, 0.08103, 0.9036, 0.9093, 0.8548, 0.8602, 0.7915, 0.4985, 0.7948, 0.976, 0.2908, 0.6999, 0.8631, 0.2683, 0.6987, 0.9398, 0.2963, 0.8586, 0.7973, 0.8059, 0.7231, 0.7782, 0.2984, 0.7862, 0.7202, 0.2982, 0.04673, 0.08115, 0.04438, 0.06602, 0.04659, 0.0006506, 0.08088, 0.04438, 0.06605, 0.0008696, 0.07317, 0.07574, 0.09577, 0.09852, 0.1525, 0.1531, 0.1523, 0.1529, 0.9455, 0.7152, 0.8011, 0.7093, 0.9289, 0.7615, 0.9163, 0.7599, 0.01264, 0.02705, 0.01238, 0.02717, 0.0234, 0.09674, 0.04863, 0.0944, 0.2122, 0.1307, 0.2114, 0.1306]): _vg.add([_i], _w, 'REPLACE')
_vg = ob_plane.vertex_groups.new(name='Upper01')
for _i, _w in zip([8, 9, 10, 11, 18, 19, 20, 21, 26, 27, 28, 29, 34, 35, 36, 37, 73, 78, 79, 80, 81, 82, 83, 84, 85, 86, 87, 88, 89, 90, 91, 92, 93, 94, 95, 97, 98, 169, 170, 171, 172, 173, 174, 175, 176, 183, 184, 185, 186, 187, 188, 189, 190, 228, 229, 230, 231, 233, 235], [0.03906, 0.03606, 0.03884, 0.03591, 0.4467, 0.4101, 0.444, 0.4071, 0.1264, 0.1256, 0.1261, 0.1251, 0.007154, 0.003043, 0.02645, 0.02192, 0.01788, 0.01851, 0.1228, 0.1145, 0.1799, 0.1292, 0.411, 0.1213, 0.1807, 0.4104, 0.07353, 0.1772, 0.07137, 0.0004661, 0.09912, 0.07336, 0.02619, 0.1771, 0.07112, 0.09911, 0.02647, 0.2282, 0.2497, 0.2274, 0.2485, 0.004691, 0.003399, 0.002947, 0.001919, 0.03805, 0.1327, 0.04717, 0.133, 0.06529, 0.05772, 0.06515, 0.05778, 0.486, 0.1989, 0.486, 0.1987, 0.002739, 0.003331]): _vg.add([_i], _w, 'REPLACE')
_vg = ob_plane.vertex_groups.new(name='Neck00')
for _i, _w in zip([8, 9, 10, 11, 14, 15, 18, 19, 20, 21, 26, 27, 28, 29, 30, 31, 32, 33, 79, 80, 81, 82, 83, 84, 85, 86, 87, 88, 89, 90, 91, 92, 93, 94, 95, 96, 97, 98, 99, 100, 101, 103, 108, 109, 110, 111, 112, 113, 114, 115, 116, 169, 170, 171, 172, 173, 174, 175, 176, 184, 186, 187, 188, 189, 190, 192, 196, 197, 199, 228, 229, 230, 231, 232, 233, 234, 235], [0.2584, 0.2512, 0.2584, 0.252, 0.06331, 0.06332, 0.1772, 0.1821, 0.1778, 0.1833, 0.5188, 0.5122, 0.5186, 0.5125, 0.1056, 0.1034, 0.08427, 0.0831, 0.05118, 0.0515, 0.07976, 0.05414, 0.206, 0.05511, 0.08047, 0.2064, 0.4308, 0.6324, 0.427, 0.2326, 0.3812, 0.4306, 0.1967, 0.6321, 0.4274, 0.2293, 0.3815, 0.1975, 0.02566, 0.02846, 0.02306, 0.04135, 0.04082, 0.08059, 0.05412, 0.07986, 0.09836, 0.03099, 0.01519, 0.02975, 0.1002, 0.4808, 0.4561, 0.4809, 0.4566, 0.159, 0.156, 0.1546, 0.1527, 0.06243, 0.06271, 0.6324, 0.2824, 0.6313, 0.2828, 0.002347, 0.03684, 0.06749, 0.06848, 0.2566, 0.4555, 0.2567, 0.4558, 0.1002, 0.1419, 0.08999, 0.1434]): _vg.add([_i], _w, 'REPLACE')
_vg = ob_plane.vertex_groups.new(name='Neck01')
for _i, _w in zip([8, 9, 10, 11, 14, 15, 16, 17, 18, 19, 20, 21, 26, 27, 28, 29, 30, 31, 32, 33, 38, 39, 83, 86, 87, 88, 89, 90, 91, 92, 93, 94, 95, 96, 97, 98, 99, 100, 101, 102, 103, 104, 105, 106, 108, 109, 110, 111, 112, 113, 114, 115, 116, 169, 170, 171, 172, 173, 174, 175, 176, 187, 188, 189, 190, 191, 192, 193, 194, 196, 197, 198, 199, 228, 229, 230, 231, 232, 233, 234, 235, 238, 239, 243, 257, 274, 275, 276, 277], [0.5435, 0.5558, 0.6041, 0.6131, 0.4725, 0.4738, 0.4998, 0.4972, 0.04019, 0.0436, 0.0445, 0.04883, 0.2311, 0.24, 0.2467, 0.2553, 0.5757, 0.582, 0.7478, 0.7489, 0.09152, 0.08821, 0.07011, 0.06993, 0.3743, 0.09686, 0.3821, 0.6513, 0.4112, 0.4062, 0.6449, 0.1056, 0.4123, 0.716, 0.41, 0.646, 0.2865, 0.4209, 0.2927, 0.09772, 0.5659, 0.1824, 0.468, 0.1772, 0.5788, 0.5332, 0.5437, 0.5374, 0.6942, 0.6799, 0.8433, 0.6869, 0.6939, 0.1181, 0.1197, 0.1247, 0.1267, 0.5982, 0.6035, 0.7097, 0.7116, 0.2412, 0.5547, 0.2643, 0.5543, 0.263, 0.275, 0.09472, 0.277, 0.4634, 0.6605, 0.5565, 0.6684, 0.02876, 0.1913, 0.03533, 0.1906, 0.6806, 0.6854, 0.853, 0.6856, 0.08168, 0.07894, 0.09376, 0.003155, 0.03218, 0.02546, 0.03388, 0.02526]): _vg.add([_i], _w, 'REPLACE')
_vg = ob_plane.vertex_groups.new(name='Head00')
for _i, _w in zip([8, 9, 10, 11, 12, 13, 14, 15, 16, 17, 26, 27, 30, 31, 32, 33, 38, 39, 64, 65, 66, 87, 89, 90, 91, 92, 93, 95, 97, 98, 99, 100, 101, 102, 103, 104, 105, 106, 107, 108, 109, 110, 111, 112, 113, 114, 115, 116, 173, 174, 175, 176, 178, 188, 190, 191, 192, 193, 194, 195, 196, 197, 198, 199, 232, 233, 234, 235, 236, 237, 238, 239, 240, 242, 243, 244, 245, 246, 247, 248, 249, 250, 251, 252, 253, 254, 255, 256, 257, 258, 259, 260, 261, 262, 263, 264, 265, 266, 267, 268, 269, 274, 275, 276, 277, 278, 279, 280, 281], [0.09794, 0.09445, 0.05635, 0.0567, 0.2994, 0.2909, 0.3408, 0.3368, 0.4613, 0.4691, 0.01181, 0.0124, 0.2256, 0.221, 0.1339, 0.1362, 0.4684, 0.4831, 0.101, 0.1411, 0.3072, 0.0572, 0.05601, 0.05268, 0.01777, 0.02113, 0.07851, 0.02279, 0.02009, 0.0788, 0.4825, 0.3485, 0.4731, 0.2218, 0.33, 0.7607, 0.5267, 0.7725, 0.8711, 0.3277, 0.2823, 0.2583, 0.2778, 0.1516, 0.2556, 0.1163, 0.252, 0.1541, 0.1552, 0.1523, 0.08312, 0.08495, 0.1486, 0.05445, 0.0554, 0.4156, 0.5921, 0.8844, 0.5993, 0.4949, 0.3183, 0.2197, 0.4334, 0.2187, 0.1342, 0.108, 0.03001, 0.1091, 0.048, 0.04106, 0.4708, 0.4843, 0.1309, 0.1085, 0.2146, 0.6108, 0.6018, 0.1467, 0.1369, 0.07079, 0.05532, 0.3485, 0.3284, 0.07974, 0.01934, 0.1004, 0.633, 0.3342, 0.6086, 0.3103, 0.1245, 0.09312, 0.1513, 0.6787, 0.3602, 0.6615, 0.338, 0.6334, 0.5898, 0.6768, 0.6061, 0.7978, 0.6223, 0.6283, 0.8102, 0.4415, 0.4606, 0.2163, 0.2976]): _vg.add([_i], _w, 'REPLACE')
_vg = ob_plane.vertex_groups.new(name='Tongue00')
for _i, _w in zip([12, 13, 14, 15, 30, 31, 38, 39, 64, 65, 66, 99, 100, 101, 102, 104, 107, 109, 111, 178, 191, 192, 194, 195, 196, 236, 237, 238, 239, 240, 242, 243, 244, 245, 246, 247, 248, 250, 251, 252, 253, 254, 255, 256, 257, 258, 259, 260, 261, 262, 263, 264, 265, 266, 267, 268, 270, 271, 272, 273, 274, 275, 276, 277, 278, 279, 280, 281], [0.6522, 0.6616, 0.05042, 0.05083, 0.01333, 0.01311, 0.1734, 0.2096, 0.8763, 0.8276, 0.6458, 0.08002, 0.01359, 0.08652, 0.04956, 0.005841, 0.08662, 0.03149, 0.03131, 0.8214, 0.03466, 0.04739, 0.02528, 0.4471, 0.008825, 0.09918, 0.124, 0.1561, 0.1908, 0.4061, 0.393, 0.04759, 0.4046, 0.4046, 0.0758, 0.06993, 0.5633, 0.1791, 0.142, 0.5126, 0.7321, 0.4672, 0.09053, 0.1766, 0.05905, 0.1426, 0.2928, 0.4482, 0.3579, 0.4046, 0.1798, 0.4046, 0.1459, 0.04813, 0.00316, 0.02243, 0.4046, 0.4046, 0.4046, 0.4046, 0.1141, 0.156, 0.1175, 0.09837, 0.4939, 0.4639, 0.7214, 0.5982]): _vg.add([_i], _w, 'REPLACE')
_vg = ob_plane.vertex_groups.new(name='Tongue01')
for _i, _w in zip([240, 248, 260, 261, 270, 271, 272, 273], [0.003958, 0.05243, 0.08531, 0.01575, 1.0, 1.0, 0.9992, 0.999]): _vg.add([_i], _w, 'REPLACE')
_vg = ob_plane.vertex_groups.new(name='Mouth00')
for _i, _w in zip([12, 13, 14, 15, 30, 31, 38, 39, 66, 99, 100, 101, 102, 109, 110, 111, 191, 192, 194, 195, 196, 232, 236, 237, 238, 239, 240, 241, 242, 243, 244, 245, 246, 247, 248, 249, 250, 251, 252, 253, 254, 255, 256, 257, 258, 259, 260, 261, 262, 263, 264, 265, 266, 267, 268, 269, 274, 275, 276, 277, 278, 279, 280, 281], [0.01671, 0.01679, 0.05518, 0.05737, 0.01243, 0.01495, 0.2511, 0.2056, 0.01502, 0.1027, 0.1526, 0.1011, 0.6198, 0.0302, 0.1102, 0.0329, 0.2502, 0.05029, 0.05444, 0.02545, 0.1377, 0.0548, 1.0, 1.0, 1.0, 1.0, 1.0, 1.0, 1.0, 1.0, 1.0, 1.0, 1.0, 1.0, 1.0, 1.0, 1.0, 1.0, 1.0, 1.0, 1.0, 1.0, 1.0, 1.0, 1.0, 1.0, 1.0, 1.0, 1.0, 1.0, 1.0, 1.0, 1.0, 1.0, 1.0, 1.0, 0.03692, 0.1777, 0.2073, 0.05103, 0.03448, 0.05288, 0.04668, 0.08358]): _vg.add([_i], _w, 'REPLACE')
_m = ob_plane.modifiers.new('Armature', 'ARMATURE')
_m.object = ob_armature
_m = ob_plane.modifiers.new('Solidify', 'SOLIDIFY')
_m.thickness = 0.025
_m.offset = 1.0
_m.material_offset = 5
_m.use_flip_normals = True
ob_armature.location = (0.0, 0.0, 0.0)

# ---- collection membership
col_collection.objects.link(ob_plane)
col_collection.objects.link(ob_armature)

# ---- scene / render settings (as saved in the file)
scene.frame_start = 0; scene.frame_end = 57; scene.frame_set(43)
scene.render.engine = 'BLENDER_EEVEE_NEXT'
bpy.context.view_layer.update()

# ---- added for rendering (the .blend has no active camera and no usable light): camera, sun
cam_auto = bpy.data.cameras.new('AutoCamera')
cam_auto.lens = 50.0
cam_auto.sensor_width = 36.0
cam_auto.clip_end = 1000.0
ob_auto_camera = bpy.data.objects.new('AutoCamera', cam_auto)
scene.collection.objects.link(ob_auto_camera)
ob_auto_camera.location = (3.6669, -5.16628, 3.47387)
ob_auto_camera.rotation_euler = (1.09748, -7.21219e-08, 0.694738)
scene.camera = ob_auto_camera
light_auto_sun = bpy.data.lights.new('AutoSun', 'SUN')
light_auto_sun.energy = 3.0
light_auto_sun.angle = 0.0523599
ob_auto_sun = bpy.data.objects.new('AutoSun', light_auto_sun)
scene.collection.objects.link(ob_auto_sun)
ob_auto_sun.rotation_euler = (0.872665, 0.174533, 0.523599)
bpy.context.view_layer.update()
